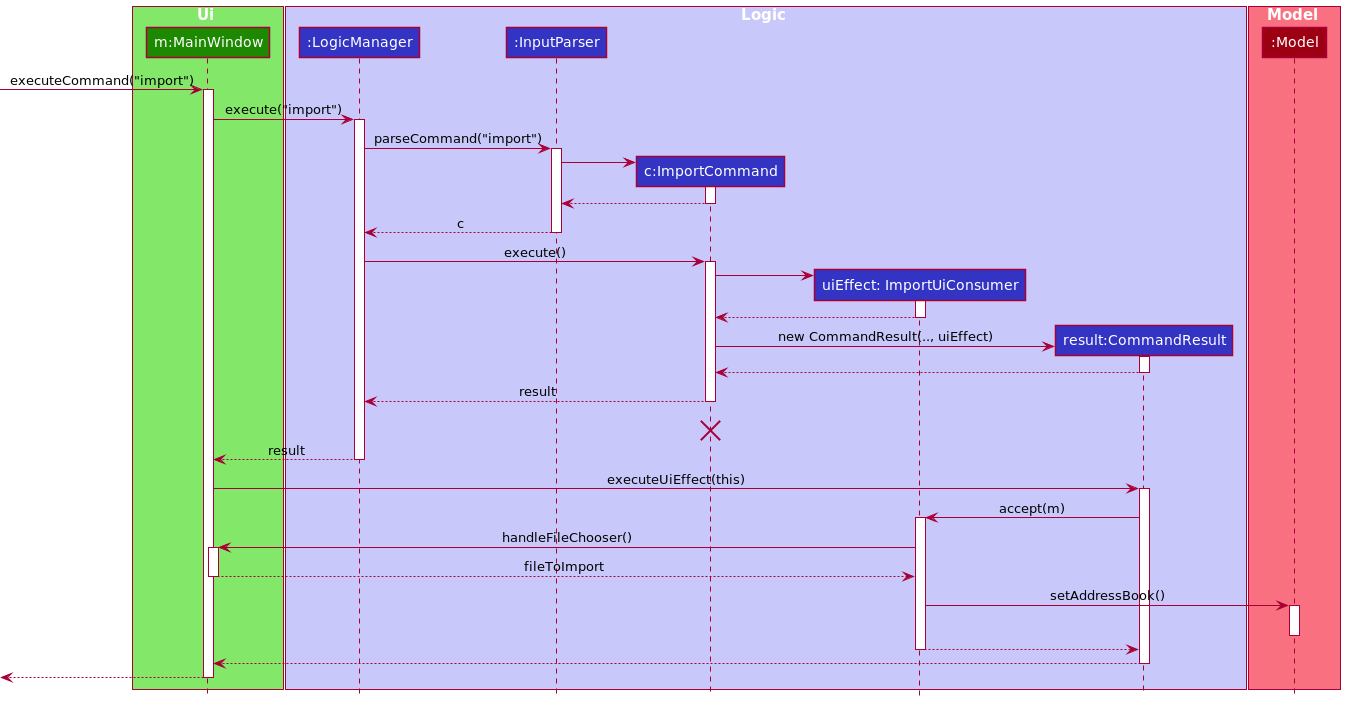

The diagram above was rendered by PlantUML. Its source (embedded in the PNG):
@startuml
!include style.puml

box Ui UI_COLOR_T1
participant "m:MainWindow" as MainWindow UI_COLOR
end box

box Logic LOGIC_COLOR_T1
participant ":LogicManager" as LogicManager LOGIC_COLOR
participant ":InputParser" as InputParser LOGIC_COLOR
participant "c:ImportCommand" as ImportCommand LOGIC_COLOR
participant "uiEffect: ImportUiConsumer" as UiConsumer LOGIC_COLOR
participant "result:CommandResult" as CommandResult LOGIC_COLOR
end box

box Model MODEL_COLOR_T1
participant ":Model" as Model MODEL_COLOR
end box

[-> MainWindow : executeCommand("import")
activate MainWindow

MainWindow -> LogicManager : execute("import")
activate LogicManager

LogicManager -> InputParser : parseCommand("import")
activate InputParser

create ImportCommand
InputParser -> ImportCommand
activate ImportCommand

ImportCommand --> InputParser
deactivate ImportCommand

InputParser --> LogicManager : c
deactivate InputParser

LogicManager -> ImportCommand : execute()
activate ImportCommand


create UiConsumer
ImportCommand -> UiConsumer
activate UiConsumer
UiConsumer --> ImportCommand
deactivate UiConsumer

create CommandResult
ImportCommand -> CommandResult : new CommandResult(.., uiEffect)
activate CommandResult

CommandResult --> ImportCommand
deactivate CommandResult
ImportCommand --> LogicManager : result
deactivate ImportCommand
ImportCommand -[hidden]-> LogicManager : result
destroy ImportCommand

MainWindow<--LogicManager : result
deactivate LogicManager

MainWindow -> CommandResult : executeUiEffect(this)
activate CommandResult

CommandResult -> UiConsumer : accept(m)
activate UiConsumer

UiConsumer -> MainWindow : handleFileChooser()
activate MainWindow

MainWindow --> UiConsumer :fileToImport
deactivate MainWindow

UiConsumer -> Model : setAddressBook()
activate Model
deactivate Model

UiConsumer --> CommandResult
deactivate UiConsumer

CommandResult --> MainWindow
deactivate CommandResult

[<-- MainWindow
deactivate MainWindow

@enduml